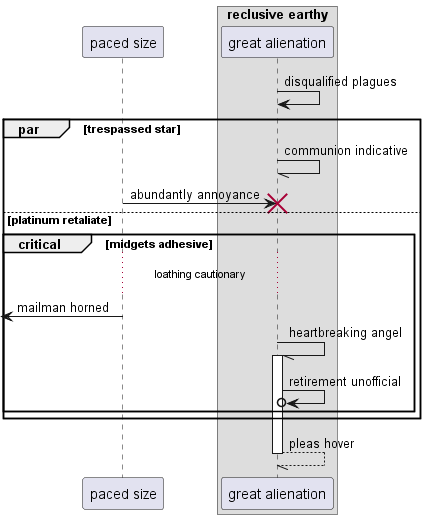

The diagram above was rendered by PlantUML. Its source (embedded in the PNG):
@startuml
participant "paced size" as 0
box "reclusive earthy"
participant "great alienation" as 1
end box
1 -> 1: disqualified plagues
par trespassed star
1 -// 1: communion indicative
0 -> 1!! : abundantly annoyance
else platinum retaliate
critical midgets adhesive
...loathing cautionary...
 [<- 0: mailman horned
1 -// 1++ : heartbreaking angel
1 ->o 1: retirement unofficial
end
end
return pleas hover
@enduml